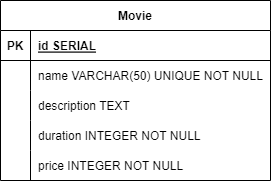

The diagram above was exported from draw.io. Its source (the exported page's mxGraphModel, read from the mxfile embedded in the PNG):
<mxGraphModel dx="1434" dy="802" grid="1" gridSize="10" guides="1" tooltips="1" connect="1" arrows="1" fold="1" page="1" pageScale="1" pageWidth="850" pageHeight="1100" background="#ffffff" math="0" shadow="0" extFonts="Permanent Marker^https://fonts.googleapis.com/css?family=Permanent+Marker">
  <root>
    <mxCell id="0" />
    <mxCell id="1" parent="0" />
    <mxCell id="C-vyLk0tnHw3VtMMgP7b-13" value="Movie" style="shape=table;startSize=30;container=1;collapsible=1;childLayout=tableLayout;fixedRows=1;rowLines=0;fontStyle=1;align=center;resizeLast=1;" parent="1" vertex="1">
      <mxGeometry x="290" y="140" width="270" height="180" as="geometry" />
    </mxCell>
    <mxCell id="C-vyLk0tnHw3VtMMgP7b-14" value="" style="shape=partialRectangle;collapsible=0;dropTarget=0;pointerEvents=0;fillColor=none;points=[[0,0.5],[1,0.5]];portConstraint=eastwest;top=0;left=0;right=0;bottom=1;" parent="C-vyLk0tnHw3VtMMgP7b-13" vertex="1">
      <mxGeometry y="30" width="270" height="30" as="geometry" />
    </mxCell>
    <mxCell id="C-vyLk0tnHw3VtMMgP7b-15" value="PK" style="shape=partialRectangle;overflow=hidden;connectable=0;fillColor=none;top=0;left=0;bottom=0;right=0;fontStyle=1;" parent="C-vyLk0tnHw3VtMMgP7b-14" vertex="1">
      <mxGeometry width="30" height="30" as="geometry">
        <mxRectangle width="30" height="30" as="alternateBounds" />
      </mxGeometry>
    </mxCell>
    <mxCell id="C-vyLk0tnHw3VtMMgP7b-16" value="id SERIAL" style="shape=partialRectangle;overflow=hidden;connectable=0;fillColor=none;top=0;left=0;bottom=0;right=0;align=left;spacingLeft=6;fontStyle=5;" parent="C-vyLk0tnHw3VtMMgP7b-14" vertex="1">
      <mxGeometry x="30" width="240" height="30" as="geometry">
        <mxRectangle width="240" height="30" as="alternateBounds" />
      </mxGeometry>
    </mxCell>
    <mxCell id="C-vyLk0tnHw3VtMMgP7b-17" value="" style="shape=partialRectangle;collapsible=0;dropTarget=0;pointerEvents=0;fillColor=none;points=[[0,0.5],[1,0.5]];portConstraint=eastwest;top=0;left=0;right=0;bottom=0;" parent="C-vyLk0tnHw3VtMMgP7b-13" vertex="1">
      <mxGeometry y="60" width="270" height="30" as="geometry" />
    </mxCell>
    <mxCell id="C-vyLk0tnHw3VtMMgP7b-18" value="" style="shape=partialRectangle;overflow=hidden;connectable=0;fillColor=none;top=0;left=0;bottom=0;right=0;" parent="C-vyLk0tnHw3VtMMgP7b-17" vertex="1">
      <mxGeometry width="30" height="30" as="geometry">
        <mxRectangle width="30" height="30" as="alternateBounds" />
      </mxGeometry>
    </mxCell>
    <mxCell id="C-vyLk0tnHw3VtMMgP7b-19" value="name VARCHAR(50) UNIQUE NOT NULL" style="shape=partialRectangle;overflow=hidden;connectable=0;fillColor=none;top=0;left=0;bottom=0;right=0;align=left;spacingLeft=6;" parent="C-vyLk0tnHw3VtMMgP7b-17" vertex="1">
      <mxGeometry x="30" width="240" height="30" as="geometry">
        <mxRectangle width="240" height="30" as="alternateBounds" />
      </mxGeometry>
    </mxCell>
    <mxCell id="C-vyLk0tnHw3VtMMgP7b-20" value="" style="shape=partialRectangle;collapsible=0;dropTarget=0;pointerEvents=0;fillColor=none;points=[[0,0.5],[1,0.5]];portConstraint=eastwest;top=0;left=0;right=0;bottom=0;" parent="C-vyLk0tnHw3VtMMgP7b-13" vertex="1">
      <mxGeometry y="90" width="270" height="30" as="geometry" />
    </mxCell>
    <mxCell id="C-vyLk0tnHw3VtMMgP7b-21" value="" style="shape=partialRectangle;overflow=hidden;connectable=0;fillColor=none;top=0;left=0;bottom=0;right=0;" parent="C-vyLk0tnHw3VtMMgP7b-20" vertex="1">
      <mxGeometry width="30" height="30" as="geometry">
        <mxRectangle width="30" height="30" as="alternateBounds" />
      </mxGeometry>
    </mxCell>
    <mxCell id="C-vyLk0tnHw3VtMMgP7b-22" value="description TEXT" style="shape=partialRectangle;overflow=hidden;connectable=0;fillColor=none;top=0;left=0;bottom=0;right=0;align=left;spacingLeft=6;labelBackgroundColor=default;" parent="C-vyLk0tnHw3VtMMgP7b-20" vertex="1">
      <mxGeometry x="30" width="240" height="30" as="geometry">
        <mxRectangle width="240" height="30" as="alternateBounds" />
      </mxGeometry>
    </mxCell>
    <mxCell id="tJhm46j_aNiuXM3UIE-P-1" value="" style="shape=partialRectangle;collapsible=0;dropTarget=0;pointerEvents=0;fillColor=none;points=[[0,0.5],[1,0.5]];portConstraint=eastwest;top=0;left=0;right=0;bottom=0;" vertex="1" parent="C-vyLk0tnHw3VtMMgP7b-13">
      <mxGeometry y="120" width="270" height="30" as="geometry" />
    </mxCell>
    <mxCell id="tJhm46j_aNiuXM3UIE-P-2" value="" style="shape=partialRectangle;overflow=hidden;connectable=0;fillColor=none;top=0;left=0;bottom=0;right=0;" vertex="1" parent="tJhm46j_aNiuXM3UIE-P-1">
      <mxGeometry width="30" height="30" as="geometry">
        <mxRectangle width="30" height="30" as="alternateBounds" />
      </mxGeometry>
    </mxCell>
    <mxCell id="tJhm46j_aNiuXM3UIE-P-3" value="duration INTEGER NOT NULL" style="shape=partialRectangle;overflow=hidden;connectable=0;fillColor=none;top=0;left=0;bottom=0;right=0;align=left;spacingLeft=6;labelBackgroundColor=default;" vertex="1" parent="tJhm46j_aNiuXM3UIE-P-1">
      <mxGeometry x="30" width="240" height="30" as="geometry">
        <mxRectangle width="240" height="30" as="alternateBounds" />
      </mxGeometry>
    </mxCell>
    <mxCell id="tJhm46j_aNiuXM3UIE-P-4" value="" style="shape=partialRectangle;collapsible=0;dropTarget=0;pointerEvents=0;fillColor=none;points=[[0,0.5],[1,0.5]];portConstraint=eastwest;top=0;left=0;right=0;bottom=0;" vertex="1" parent="C-vyLk0tnHw3VtMMgP7b-13">
      <mxGeometry y="150" width="270" height="30" as="geometry" />
    </mxCell>
    <mxCell id="tJhm46j_aNiuXM3UIE-P-5" value="" style="shape=partialRectangle;overflow=hidden;connectable=0;fillColor=none;top=0;left=0;bottom=0;right=0;" vertex="1" parent="tJhm46j_aNiuXM3UIE-P-4">
      <mxGeometry width="30" height="30" as="geometry">
        <mxRectangle width="30" height="30" as="alternateBounds" />
      </mxGeometry>
    </mxCell>
    <mxCell id="tJhm46j_aNiuXM3UIE-P-6" value="price INTEGER NOT NULL" style="shape=partialRectangle;overflow=hidden;connectable=0;fillColor=none;top=0;left=0;bottom=0;right=0;align=left;spacingLeft=6;labelBackgroundColor=default;" vertex="1" parent="tJhm46j_aNiuXM3UIE-P-4">
      <mxGeometry x="30" width="240" height="30" as="geometry">
        <mxRectangle width="240" height="30" as="alternateBounds" />
      </mxGeometry>
    </mxCell>
  </root>
</mxGraphModel>